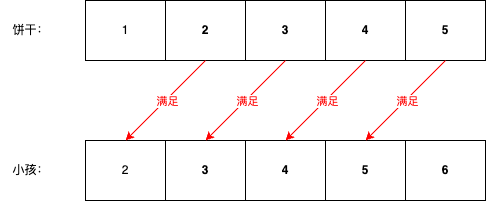

The diagram above was exported from draw.io. Its source (the exported page's mxGraphModel, read from the mxfile embedded in the PNG):
<mxGraphModel dx="954" dy="727" grid="1" gridSize="10" guides="1" tooltips="1" connect="1" arrows="1" fold="1" page="1" pageScale="1" pageWidth="827" pageHeight="1169" math="0" shadow="0">
  <root>
    <mxCell id="0" />
    <mxCell id="1" parent="0" />
    <mxCell id="99U7krZPyxjHYcdthJf9-1" value="饼干：" style="text;html=1;align=center;verticalAlign=middle;resizable=0;points=[];autosize=1;strokeColor=none;fillColor=none;" vertex="1" parent="1">
      <mxGeometry x="155" y="115" width="60" height="30" as="geometry" />
    </mxCell>
    <mxCell id="99U7krZPyxjHYcdthJf9-2" value="1" style="rounded=0;whiteSpace=wrap;html=1;" vertex="1" parent="1">
      <mxGeometry x="240" y="100" width="80" height="60" as="geometry" />
    </mxCell>
    <mxCell id="99U7krZPyxjHYcdthJf9-3" value="5" style="rounded=0;whiteSpace=wrap;html=1;fontStyle=1" vertex="1" parent="1">
      <mxGeometry x="560" y="100" width="80" height="60" as="geometry" />
    </mxCell>
    <mxCell id="99U7krZPyxjHYcdthJf9-4" value="4" style="rounded=0;whiteSpace=wrap;html=1;fontStyle=1" vertex="1" parent="1">
      <mxGeometry x="480" y="100" width="80" height="60" as="geometry" />
    </mxCell>
    <mxCell id="99U7krZPyxjHYcdthJf9-5" value="3" style="rounded=0;whiteSpace=wrap;html=1;fontStyle=1" vertex="1" parent="1">
      <mxGeometry x="400" y="100" width="80" height="60" as="geometry" />
    </mxCell>
    <mxCell id="99U7krZPyxjHYcdthJf9-6" value="2" style="rounded=0;whiteSpace=wrap;html=1;fontStyle=1" vertex="1" parent="1">
      <mxGeometry x="320" y="100" width="80" height="60" as="geometry" />
    </mxCell>
    <mxCell id="99U7krZPyxjHYcdthJf9-7" value="小孩：" style="text;html=1;align=center;verticalAlign=middle;resizable=0;points=[];autosize=1;strokeColor=none;fillColor=none;" vertex="1" parent="1">
      <mxGeometry x="155" y="255" width="60" height="30" as="geometry" />
    </mxCell>
    <mxCell id="99U7krZPyxjHYcdthJf9-8" value="2" style="rounded=0;whiteSpace=wrap;html=1;" vertex="1" parent="1">
      <mxGeometry x="240" y="240" width="80" height="60" as="geometry" />
    </mxCell>
    <mxCell id="99U7krZPyxjHYcdthJf9-9" value="6" style="rounded=0;whiteSpace=wrap;html=1;fontStyle=1" vertex="1" parent="1">
      <mxGeometry x="560" y="240" width="80" height="60" as="geometry" />
    </mxCell>
    <mxCell id="99U7krZPyxjHYcdthJf9-10" value="5" style="rounded=0;whiteSpace=wrap;html=1;fontStyle=1" vertex="1" parent="1">
      <mxGeometry x="480" y="240" width="80" height="60" as="geometry" />
    </mxCell>
    <mxCell id="99U7krZPyxjHYcdthJf9-11" value="4" style="rounded=0;whiteSpace=wrap;html=1;fontStyle=1" vertex="1" parent="1">
      <mxGeometry x="400" y="240" width="80" height="60" as="geometry" />
    </mxCell>
    <mxCell id="99U7krZPyxjHYcdthJf9-12" value="3" style="rounded=0;whiteSpace=wrap;html=1;fontStyle=1" vertex="1" parent="1">
      <mxGeometry x="320" y="240" width="80" height="60" as="geometry" />
    </mxCell>
    <mxCell id="99U7krZPyxjHYcdthJf9-13" value="" style="endArrow=classic;html=1;rounded=0;entryX=0.5;entryY=0;entryDx=0;entryDy=0;exitX=0.5;exitY=1;exitDx=0;exitDy=0;strokeColor=#FF0000;" edge="1" parent="1" source="99U7krZPyxjHYcdthJf9-3" target="99U7krZPyxjHYcdthJf9-10">
      <mxGeometry width="50" height="50" relative="1" as="geometry">
        <mxPoint x="130" y="270" as="sourcePoint" />
        <mxPoint x="180" y="220" as="targetPoint" />
      </mxGeometry>
    </mxCell>
    <mxCell id="99U7krZPyxjHYcdthJf9-14" value="&lt;font color=&quot;#ff0000&quot;&gt;满足&lt;/font&gt;" style="edgeLabel;html=1;align=center;verticalAlign=middle;resizable=0;points=[];" vertex="1" connectable="0" parent="99U7krZPyxjHYcdthJf9-13">
      <mxGeometry x="-0.005" y="1" relative="1" as="geometry">
        <mxPoint as="offset" />
      </mxGeometry>
    </mxCell>
    <mxCell id="99U7krZPyxjHYcdthJf9-15" value="" style="endArrow=classic;html=1;rounded=0;entryX=0.5;entryY=0;entryDx=0;entryDy=0;exitX=0.5;exitY=1;exitDx=0;exitDy=0;strokeColor=#FF0000;" edge="1" parent="1" target="99U7krZPyxjHYcdthJf9-11">
      <mxGeometry width="50" height="50" relative="1" as="geometry">
        <mxPoint x="520" y="160" as="sourcePoint" />
        <mxPoint x="440" y="320" as="targetPoint" />
      </mxGeometry>
    </mxCell>
    <mxCell id="99U7krZPyxjHYcdthJf9-16" value="&lt;font color=&quot;#ff0000&quot;&gt;满足&lt;/font&gt;" style="edgeLabel;html=1;align=center;verticalAlign=middle;resizable=0;points=[];" vertex="1" connectable="0" parent="99U7krZPyxjHYcdthJf9-15">
      <mxGeometry x="-0.005" y="1" relative="1" as="geometry">
        <mxPoint as="offset" />
      </mxGeometry>
    </mxCell>
    <mxCell id="99U7krZPyxjHYcdthJf9-17" value="" style="endArrow=classic;html=1;rounded=0;entryX=0.5;entryY=0;entryDx=0;entryDy=0;exitX=0.5;exitY=1;exitDx=0;exitDy=0;strokeColor=#FF0000;" edge="1" parent="1" target="99U7krZPyxjHYcdthJf9-12">
      <mxGeometry width="50" height="50" relative="1" as="geometry">
        <mxPoint x="440" y="160" as="sourcePoint" />
        <mxPoint x="360" y="320" as="targetPoint" />
      </mxGeometry>
    </mxCell>
    <mxCell id="99U7krZPyxjHYcdthJf9-18" value="&lt;font color=&quot;#ff0000&quot;&gt;满足&lt;/font&gt;" style="edgeLabel;html=1;align=center;verticalAlign=middle;resizable=0;points=[];" vertex="1" connectable="0" parent="99U7krZPyxjHYcdthJf9-17">
      <mxGeometry x="-0.005" y="1" relative="1" as="geometry">
        <mxPoint as="offset" />
      </mxGeometry>
    </mxCell>
    <mxCell id="99U7krZPyxjHYcdthJf9-19" value="" style="endArrow=classic;html=1;rounded=0;entryX=0.5;entryY=0;entryDx=0;entryDy=0;exitX=0.5;exitY=1;exitDx=0;exitDy=0;strokeColor=#FF0000;" edge="1" parent="1" target="99U7krZPyxjHYcdthJf9-8">
      <mxGeometry width="50" height="50" relative="1" as="geometry">
        <mxPoint x="360" y="160" as="sourcePoint" />
        <mxPoint x="280" y="320" as="targetPoint" />
      </mxGeometry>
    </mxCell>
    <mxCell id="99U7krZPyxjHYcdthJf9-20" value="&lt;font color=&quot;#ff0000&quot;&gt;满足&lt;/font&gt;" style="edgeLabel;html=1;align=center;verticalAlign=middle;resizable=0;points=[];" vertex="1" connectable="0" parent="99U7krZPyxjHYcdthJf9-19">
      <mxGeometry x="-0.005" y="1" relative="1" as="geometry">
        <mxPoint as="offset" />
      </mxGeometry>
    </mxCell>
  </root>
</mxGraphModel>